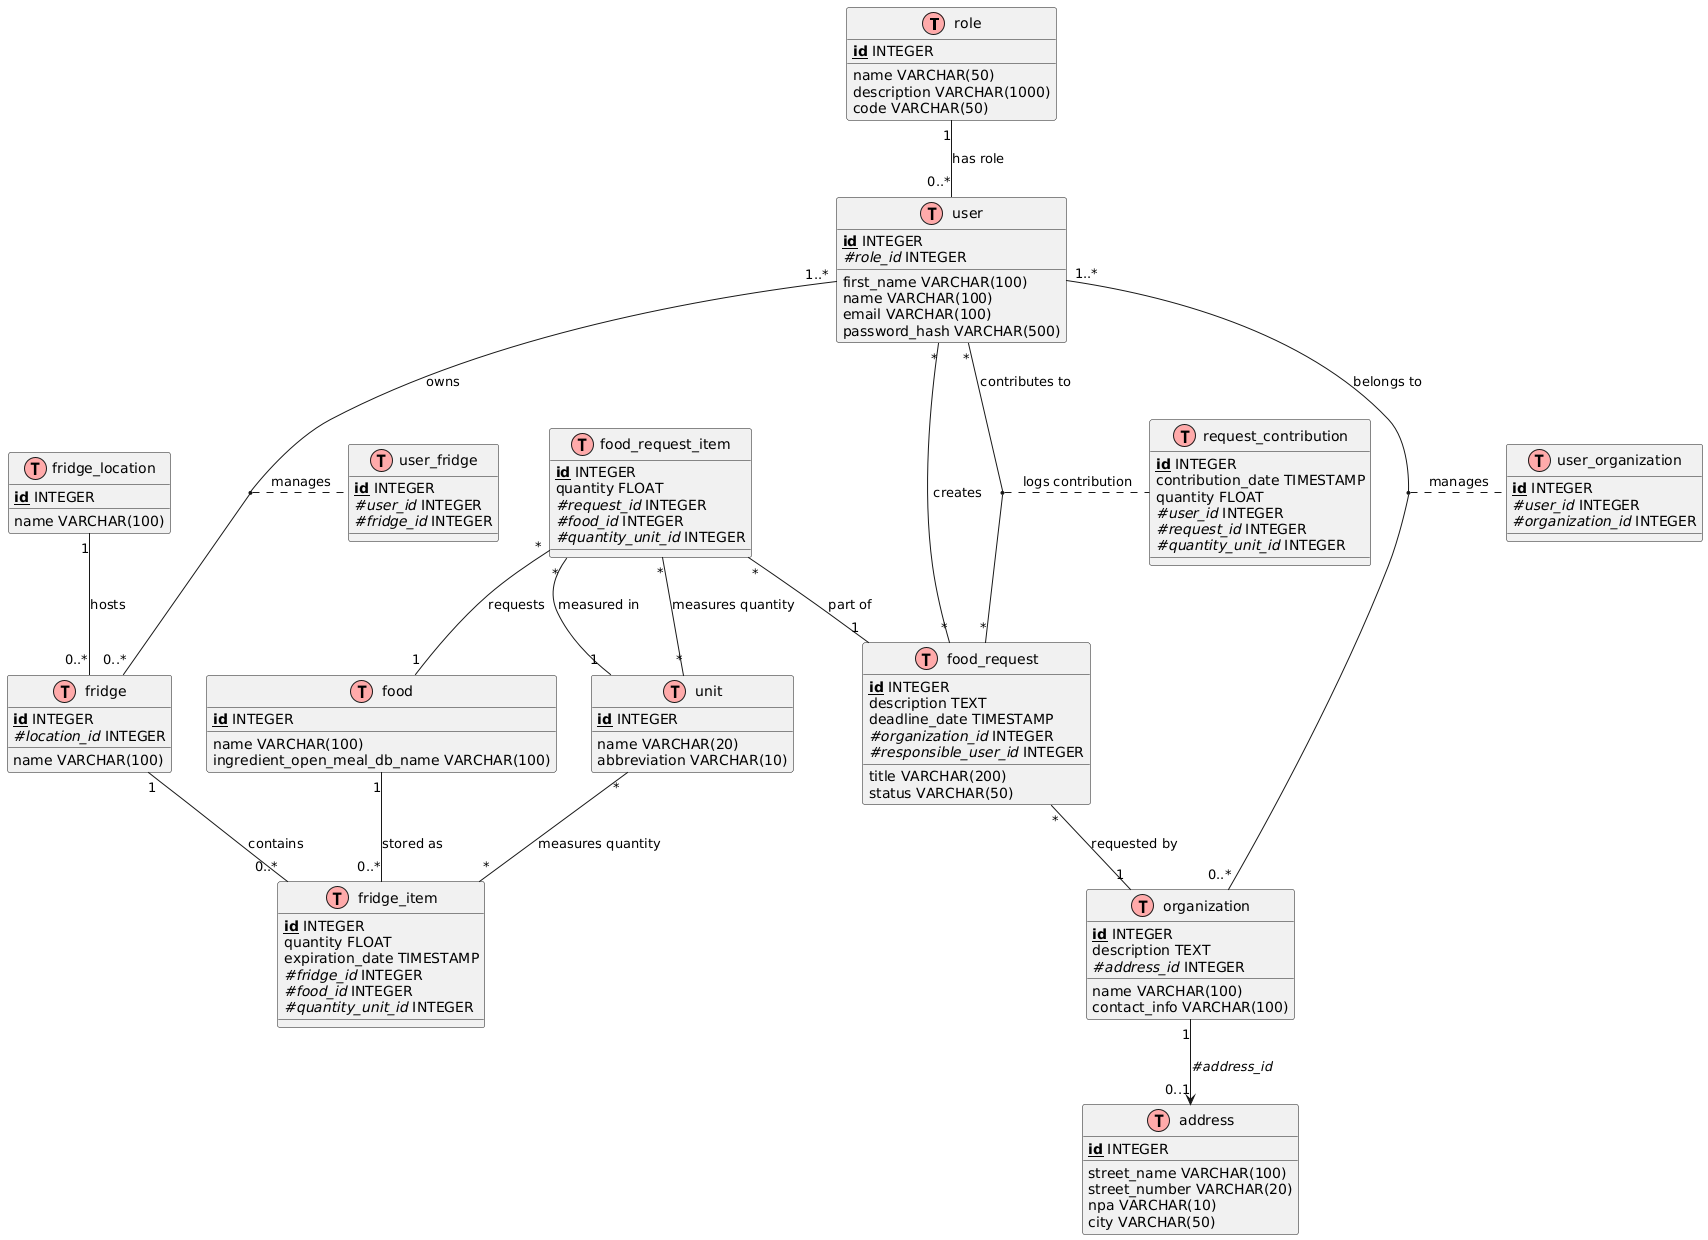

The diagram above was rendered by PlantUML. Its source (embedded in the PNG):
@startuml
!define TABLE(name,desc) class name as "desc" << (T,#FFAAAA) >>
!define PK(x) <b><u>x</u></b>
!define FK(x) <i>#x</i>

TABLE(role, "role") {
PK(id) INTEGER
name VARCHAR(50)
description VARCHAR(1000)
code VARCHAR(50)
}

TABLE(user, "user") {
PK(id) INTEGER
first_name VARCHAR(100)
name VARCHAR(100)
email VARCHAR(100)
password_hash VARCHAR(500)
FK(role_id) INTEGER
}

TABLE(organization, "organization") {
PK(id) INTEGER
name VARCHAR(100)
contact_info VARCHAR(100)
description TEXT
FK(address_id) INTEGER
}

TABLE(user_organization, "user_organization") {
PK(id) INTEGER
FK(user_id) INTEGER
FK(organization_id) INTEGER
}

TABLE(fridge_location, "fridge_location") {
PK(id) INTEGER
name VARCHAR(100)
}

TABLE(fridge, "fridge") {
PK(id) INTEGER
name VARCHAR(100)
FK(location_id) INTEGER
}

TABLE(user_fridge, "user_fridge") {
PK(id) INTEGER
FK(user_id) INTEGER
FK(fridge_id) INTEGER
}

TABLE(food, "food") {
PK(id) INTEGER
name VARCHAR(100)
ingredient_open_meal_db_name VARCHAR(100)
}

TABLE(unit, "unit") {
PK(id) INTEGER
name VARCHAR(20)
abbreviation VARCHAR(10)
}

TABLE(fridge_item, "fridge_item") {
PK(id) INTEGER
quantity FLOAT
expiration_date TIMESTAMP
FK(fridge_id) INTEGER
FK(food_id) INTEGER
FK(quantity_unit_id) INTEGER
}

TABLE(food_request, "food_request") {
PK(id) INTEGER
title VARCHAR(200)
description TEXT
deadline_date TIMESTAMP
status VARCHAR(50)
FK(organization_id) INTEGER
FK(responsible_user_id) INTEGER
}

TABLE(food_request_item, "food_request_item") {
PK(id) INTEGER
quantity FLOAT
FK(request_id) INTEGER
FK(food_id) INTEGER
FK(quantity_unit_id) INTEGER
}

TABLE(request_contribution, "request_contribution") {
PK(id) INTEGER
contribution_date TIMESTAMP
quantity FLOAT
FK(user_id) INTEGER
FK(request_id) INTEGER
FK(quantity_unit_id) INTEGER
}

TABLE(address, "address") {
PK(id) INTEGER
street_name VARCHAR(100)
street_number VARCHAR(20)
npa VARCHAR(10)
city VARCHAR(50)
}

role "1" -- "0..*" user : has role

user "1..*" -- "0..*" organization : belongs to

(user, organization) .. user_organization : manages

organization "1" --> "0..1" address : FK(address_id)

user "1..*" -- "0..*" fridge : owns

(user, fridge) .. user_fridge : manages

fridge_location "1" -- "0..*" fridge : hosts

fridge "1" -- "0..*" fridge_item : contains

food "1" -- "0..*" fridge_item : stored as

food_request_item "*" -- "1" food_request : part of

food_request_item "*" -- "1" food : requests

food_request_item "*" -- "1" unit : measured in

food_request "*" -- "1" organization : requested by

user "*" -- "*" food_request : contributes to

(user, food_request) .. request_contribution : logs contribution

user "*" -- "*" food_request : creates

unit "*" -- "*" fridge_item : measures quantity

unit "*" -- "*" food_request_item : measures quantity
@enduml